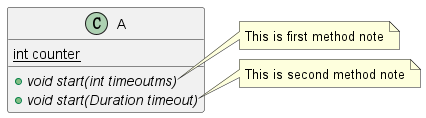

The diagram above was rendered by PlantUML. Its source (embedded in the PNG):
@startuml

class A {
    {static} int counter
    + void {abstract} start(int timeoutms)
    + void {abstract} start(Duration timeout)
}

note right of A::"start(int timeoutms)"
    This is first method note
end note

note right of A::"start(Duration timeout)"
    This is second method note
end note

@enduml